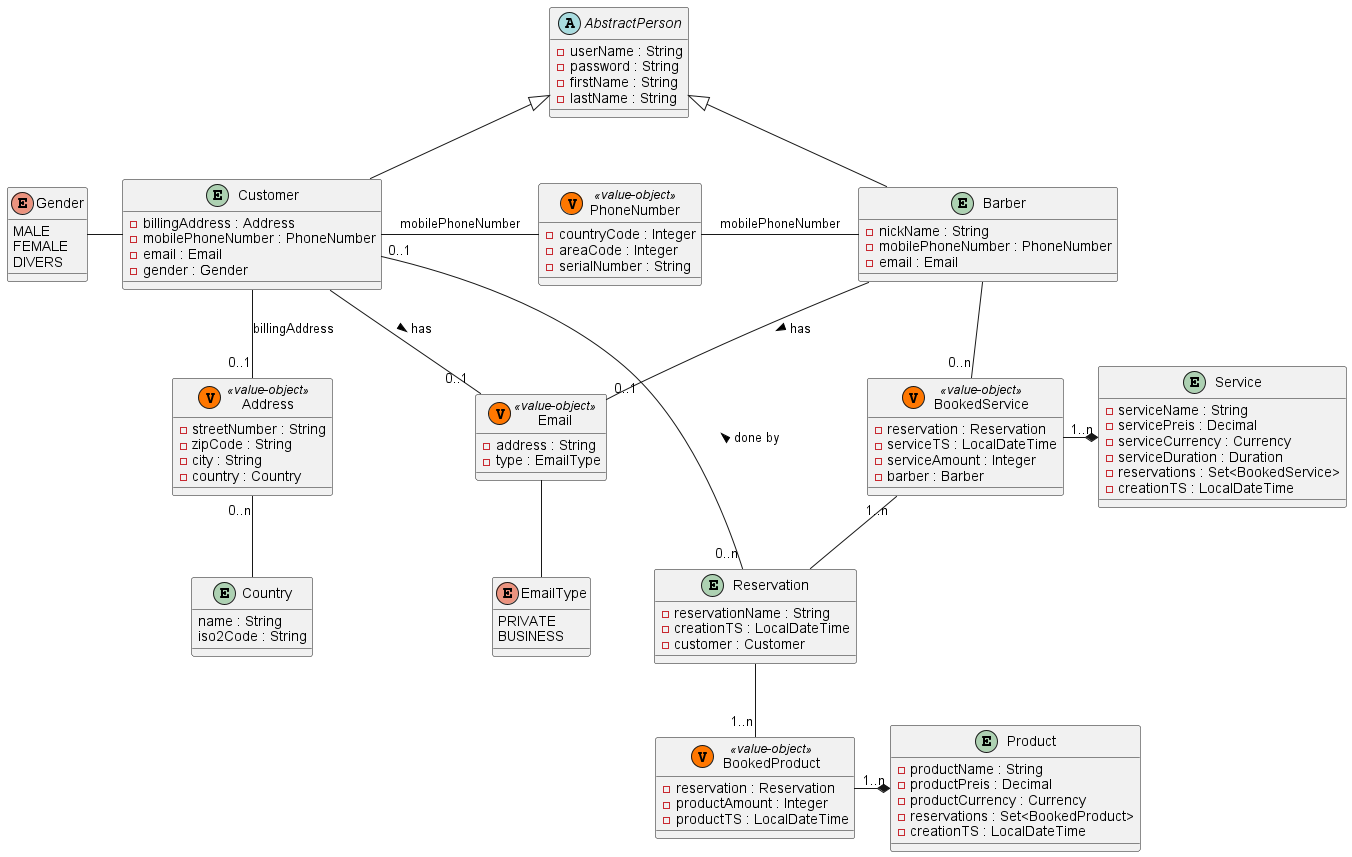

The diagram above was rendered by PlantUML. Its source (embedded in the PNG):
@startuml
'https://plantuml.com/class-diagram

entity Reservation {
- reservationName : String
- creationTS : LocalDateTime
- customer : Customer
'- product : Product
'- service : Service
'- bookedProduct : BookedProduct
'- bookedService : BookedService
}

entity Service {
- serviceName : String
- servicePreis : Decimal
- serviceCurrency : Currency
- serviceDuration : Duration
'- bookedService : BookedService
'- reservationsBS : Set<BookedService>
- reservations : Set<BookedService>
- creationTS : LocalDateTime
}

class BookedService  << (V, #FF7700) value-object >> {
'- reservationBS : Reservation
- reservation : Reservation
- serviceTS : LocalDateTime
- serviceAmount : Integer
- barber : Barber
}

entity Product {
- productName : String
- productPreis : Decimal
- productCurrency : Currency
'- bookedProduct : BookedProduct
'- reservationsBP : Set<BookedProduct>
- reservations : Set<BookedProduct>
- creationTS : LocalDateTime
}

class BookedProduct  << (V, #FF7700) value-object >> {
'- reservationBP : Reservation
- reservation : Reservation
- productAmount : Integer
- productTS : LocalDateTime
}

abstract AbstractPerson {
- userName : String
- password : String
- firstName : String
- lastName : String
}

entity Customer {
- billingAddress : Address
- mobilePhoneNumber : PhoneNumber
- email : Email
- gender : Gender
}

'entity Admin {
'- mobilePhoneNumber : PhoneNumber
'- businessPhoneNumber : PhoneNumber
'- email : Email
'}

entity Barber {
- nickName : String
- mobilePhoneNumber : PhoneNumber
- email : Email
}

enum Gender {
MALE
FEMALE
DIVERS
}

entity Country {
name : String
iso2Code : String
}

enum EmailType {
PRIVATE
BUSINESS
}

class Address << (V, #FF7700) value-object >> {
- streetNumber : String
- zipCode : String
- city : String
- country : Country
}

class PhoneNumber << (V, #FF7700) value-object >> {
- countryCode : Integer
- areaCode : Integer
- serialNumber : String
}

class Email << (V, #FF7700) value-object >> {
- address : String
- type : EmailType
}

'Reservierung "0..n" o..o "0..1" ReservierungList
'Admin -right-|> Barber : manages >
Customer -up-|> AbstractPerson
Barber -up-|> AbstractPerson
Customer "0..1" -right- "0..n" Reservation : done by <
'Admin "0..1" -- "0..n" Reservation : handled by <
'Reservation "0..n" -down- "0..n" Product
'Reservation "0..n" -down- "0..n" Service
'Reservation "0..1" -up- "0..n" BookedProduct
'Reservation "0..1" -up- "0..n" BookedService
Reservation -- "1..n" BookedProduct
Reservation -up- "1..n" BookedService
'Product  -left-  BookedProduct
'Service  -right-  BookedService
Product  *-left- "1..n" BookedProduct
Service  *-left- "1..n"  BookedService
'Barber "0..n" -- "0..n" BookedService
Barber -- "0..n" BookedService
' Admin "1" -right- "0..n" Barber : manages >
Customer -- "0..1" Address : billingAddress
Customer -right- PhoneNumber : mobilePhoneNumber
Customer -- "0..1" Email : has >
Customer -left- Gender
Barber -left- PhoneNumber : mobilePhoneNumber
'Admin -up- "0..1" PhoneNumber : businessPhoneNumber
Barber -- "0..1" Email : has >
Email -- EmailType
Address "0..n" -- Country

@enduml